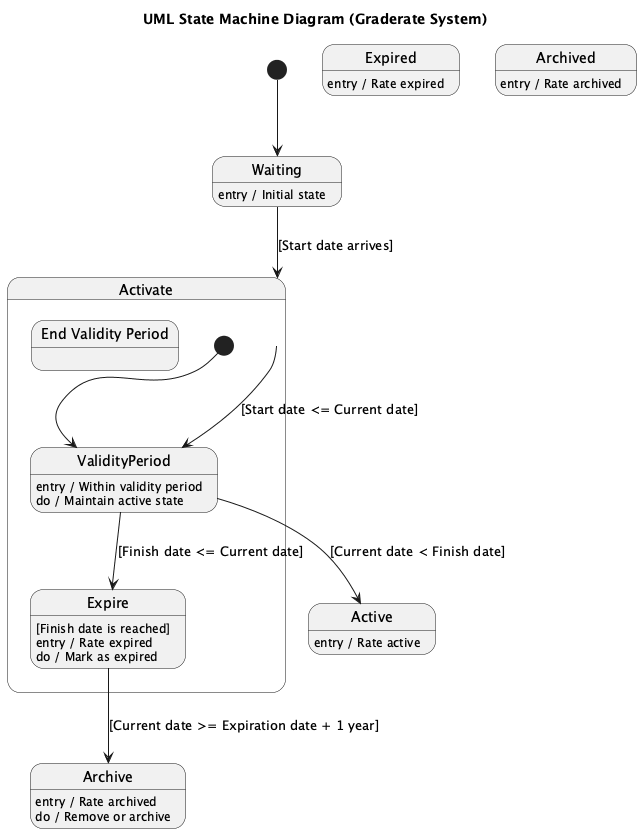

The diagram above was rendered by PlantUML. Its source (embedded in the PNG):
@startuml
title UML State Machine Diagram (Graderate System)

[*] --> Waiting

state Waiting
Waiting : entry / Initial state

state Active
Active : entry / Rate active

state Expired
Expired : entry / Rate expired

state Archived
Archived : entry / Rate archived

Waiting --> Activate : [Start date arrives]

state "Activate" as Activate {
    [*] --> ValidityPeriod

    state ValidityPeriod
    state "End Validity Period" as EndValidity
    state Expire : [Finish date is reached]

    Activate --> ValidityPeriod : [Start date <= Current date]
    ValidityPeriod --> Expire : [Finish date <= Current date]
    Expire --> Archive : [Current date >= Expiration date + 1 year]

    ValidityPeriod --> Active : [Current date < Finish date]
}

ValidityPeriod : entry / Within validity period
ValidityPeriod : do / Maintain active state

Expire : entry / Rate expired
Expire : do / Mark as expired

Archive : entry / Rate archived
Archive : do / Remove or archive

@enduml